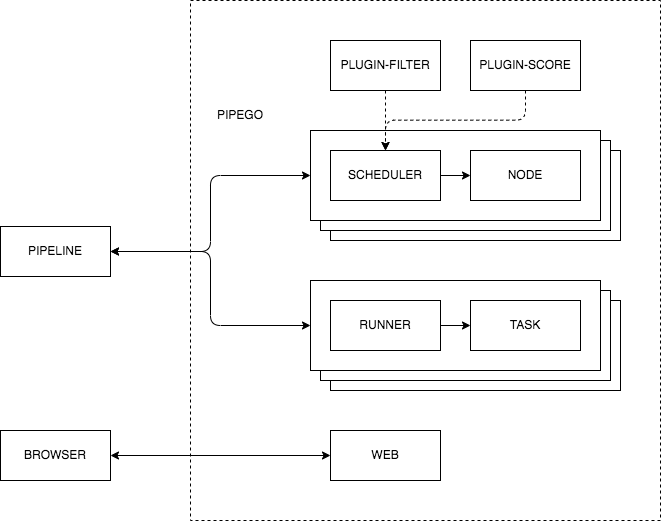

The diagram above was exported from draw.io. Its source (the exported page's mxGraphModel, read from the mxfile embedded in the PNG):
<mxGraphModel dx="984" dy="773" grid="1" gridSize="10" guides="1" tooltips="1" connect="1" arrows="1" fold="1" page="1" pageScale="1" pageWidth="850" pageHeight="1100" math="0" shadow="0">
  <root>
    <mxCell id="0" />
    <mxCell id="1" parent="0" />
    <mxCell id="4" value="" style="rounded=0;whiteSpace=wrap;html=1;dashed=1;" parent="1" vertex="1">
      <mxGeometry x="460" y="50" width="470" height="520" as="geometry" />
    </mxCell>
    <mxCell id="17" value="" style="rounded=0;whiteSpace=wrap;html=1;" parent="1" vertex="1">
      <mxGeometry x="600" y="200" width="290" height="90" as="geometry" />
    </mxCell>
    <mxCell id="16" value="" style="rounded=0;whiteSpace=wrap;html=1;" parent="1" vertex="1">
      <mxGeometry x="590" y="190" width="290" height="90" as="geometry" />
    </mxCell>
    <mxCell id="14" value="" style="rounded=0;whiteSpace=wrap;html=1;" parent="1" vertex="1">
      <mxGeometry x="580" y="180" width="290" height="90" as="geometry" />
    </mxCell>
    <mxCell id="5" value="PIPEGO" style="text;html=1;strokeColor=none;fillColor=none;align=center;verticalAlign=middle;whiteSpace=wrap;rounded=0;" parent="1" vertex="1">
      <mxGeometry x="480" y="150" width="60" height="30" as="geometry" />
    </mxCell>
    <mxCell id="6" value="WEB" style="rounded=0;whiteSpace=wrap;html=1;" parent="1" vertex="1">
      <mxGeometry x="600" y="480" width="110" height="50" as="geometry" />
    </mxCell>
    <mxCell id="7" value="BROWSER" style="rounded=0;whiteSpace=wrap;html=1;" parent="1" vertex="1">
      <mxGeometry x="270" y="480" width="110" height="50" as="geometry" />
    </mxCell>
    <mxCell id="8" value="PIPELINE" style="rounded=0;whiteSpace=wrap;html=1;" parent="1" vertex="1">
      <mxGeometry x="270" y="276" width="110" height="50" as="geometry" />
    </mxCell>
    <mxCell id="10" value="SCHEDULER" style="rounded=0;whiteSpace=wrap;html=1;" parent="1" vertex="1">
      <mxGeometry x="600" y="200" width="110" height="50" as="geometry" />
    </mxCell>
    <mxCell id="15" value="NODE" style="rounded=0;whiteSpace=wrap;html=1;" parent="1" vertex="1">
      <mxGeometry x="740" y="200" width="110" height="50" as="geometry" />
    </mxCell>
    <mxCell id="18" value="" style="endArrow=classic;html=1;entryX=0;entryY=0.5;entryDx=0;entryDy=0;exitX=1;exitY=0.5;exitDx=0;exitDy=0;" parent="1" source="10" target="15" edge="1">
      <mxGeometry width="50" height="50" relative="1" as="geometry">
        <mxPoint x="600" y="310" as="sourcePoint" />
        <mxPoint x="650" y="260" as="targetPoint" />
      </mxGeometry>
    </mxCell>
    <mxCell id="25" value="" style="rounded=0;whiteSpace=wrap;html=1;" parent="1" vertex="1">
      <mxGeometry x="600" y="350" width="290" height="90" as="geometry" />
    </mxCell>
    <mxCell id="26" value="" style="rounded=0;whiteSpace=wrap;html=1;" parent="1" vertex="1">
      <mxGeometry x="590" y="340" width="290" height="90" as="geometry" />
    </mxCell>
    <mxCell id="27" value="" style="rounded=0;whiteSpace=wrap;html=1;" parent="1" vertex="1">
      <mxGeometry x="580" y="330" width="290" height="90" as="geometry" />
    </mxCell>
    <mxCell id="28" value="RUNNER" style="rounded=0;whiteSpace=wrap;html=1;" parent="1" vertex="1">
      <mxGeometry x="600" y="350" width="110" height="50" as="geometry" />
    </mxCell>
    <mxCell id="29" value="TASK" style="rounded=0;whiteSpace=wrap;html=1;" parent="1" vertex="1">
      <mxGeometry x="740" y="350" width="110" height="50" as="geometry" />
    </mxCell>
    <mxCell id="30" value="" style="endArrow=classic;html=1;entryX=0;entryY=0.5;entryDx=0;entryDy=0;exitX=1;exitY=0.5;exitDx=0;exitDy=0;" parent="1" source="28" target="29" edge="1">
      <mxGeometry width="50" height="50" relative="1" as="geometry">
        <mxPoint x="600" y="460" as="sourcePoint" />
        <mxPoint x="650" y="410" as="targetPoint" />
      </mxGeometry>
    </mxCell>
    <mxCell id="31" value="" style="endArrow=classic;startArrow=classic;html=1;exitX=1;exitY=0.5;exitDx=0;exitDy=0;entryX=0;entryY=0.5;entryDx=0;entryDy=0;" parent="1" source="7" target="6" edge="1">
      <mxGeometry width="50" height="50" relative="1" as="geometry">
        <mxPoint x="540" y="440" as="sourcePoint" />
        <mxPoint x="590" y="390" as="targetPoint" />
      </mxGeometry>
    </mxCell>
    <mxCell id="32" value="" style="edgeStyle=elbowEdgeStyle;elbow=horizontal;endArrow=classic;html=1;entryX=0;entryY=0.5;entryDx=0;entryDy=0;exitX=1;exitY=0.5;exitDx=0;exitDy=0;startArrow=classic;startFill=1;" parent="1" source="8" target="14" edge="1">
      <mxGeometry width="50" height="50" relative="1" as="geometry">
        <mxPoint x="550" y="440" as="sourcePoint" />
        <mxPoint x="600" y="390" as="targetPoint" />
      </mxGeometry>
    </mxCell>
    <mxCell id="33" value="" style="edgeStyle=elbowEdgeStyle;elbow=horizontal;endArrow=classic;html=1;entryX=0;entryY=0.5;entryDx=0;entryDy=0;exitX=1;exitY=0.5;exitDx=0;exitDy=0;startArrow=classic;startFill=1;" parent="1" source="8" target="27" edge="1">
      <mxGeometry width="50" height="50" relative="1" as="geometry">
        <mxPoint x="390" y="325" as="sourcePoint" />
        <mxPoint x="590" y="235" as="targetPoint" />
      </mxGeometry>
    </mxCell>
    <mxCell id="34" value="PLUGIN-FILTER" style="rounded=0;whiteSpace=wrap;html=1;" vertex="1" parent="1">
      <mxGeometry x="600" y="90" width="110" height="50" as="geometry" />
    </mxCell>
    <mxCell id="35" value="PLUGIN-SCORE" style="rounded=0;whiteSpace=wrap;html=1;" vertex="1" parent="1">
      <mxGeometry x="740" y="90" width="110" height="50" as="geometry" />
    </mxCell>
    <mxCell id="36" value="" style="endArrow=classic;html=1;exitX=0.5;exitY=1;exitDx=0;exitDy=0;entryX=0.5;entryY=0;entryDx=0;entryDy=0;dashed=1;" edge="1" parent="1" source="34" target="10">
      <mxGeometry width="50" height="50" relative="1" as="geometry">
        <mxPoint x="670" y="320" as="sourcePoint" />
        <mxPoint x="720" y="270" as="targetPoint" />
      </mxGeometry>
    </mxCell>
    <mxCell id="37" value="" style="edgeStyle=elbowEdgeStyle;elbow=vertical;endArrow=classic;html=1;dashed=1;exitX=0.5;exitY=1;exitDx=0;exitDy=0;entryX=0.5;entryY=0;entryDx=0;entryDy=0;" edge="1" parent="1" source="35" target="10">
      <mxGeometry width="50" height="50" relative="1" as="geometry">
        <mxPoint x="690" y="340" as="sourcePoint" />
        <mxPoint x="740" y="290" as="targetPoint" />
      </mxGeometry>
    </mxCell>
  </root>
</mxGraphModel>